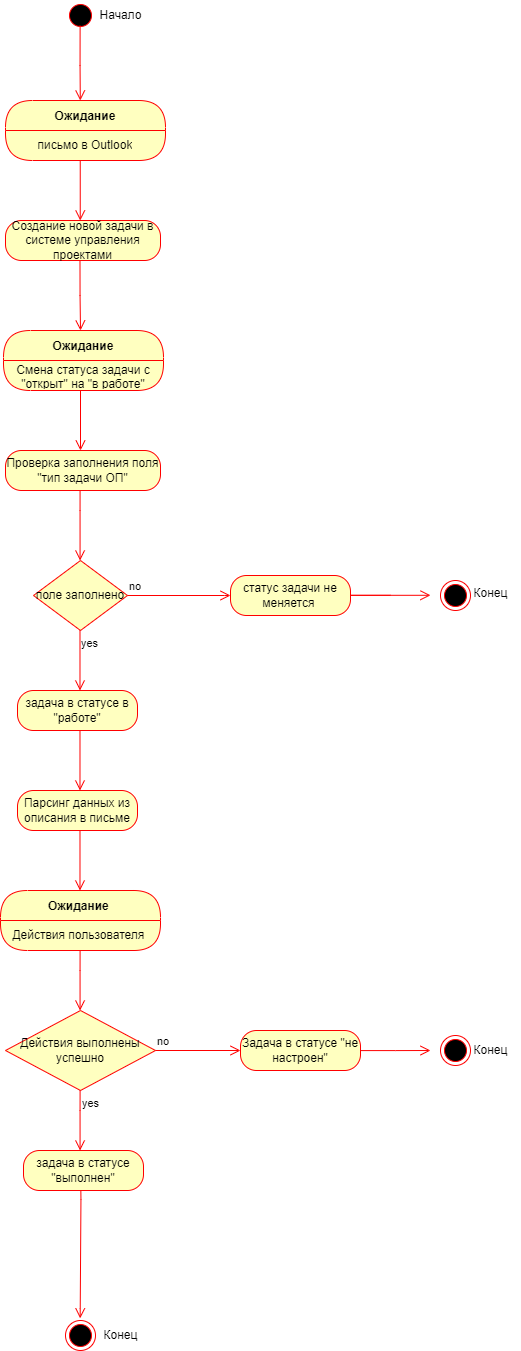

The diagram above was exported from draw.io. Its source (the exported page's mxGraphModel, read from the mxfile embedded in the PNG):
<mxGraphModel dx="1655" dy="847" grid="1" gridSize="10" guides="1" tooltips="1" connect="1" arrows="1" fold="1" page="1" pageScale="1" pageWidth="827" pageHeight="1169" math="0" shadow="0">
  <root>
    <mxCell id="0" />
    <mxCell id="1" parent="0" />
    <mxCell id="GYePyYfiZeW2rJFkqh1C-1" value="" style="ellipse;html=1;shape=startState;fillColor=#000000;strokeColor=#ff0000;" vertex="1" parent="1">
      <mxGeometry x="345" width="30" height="30" as="geometry" />
    </mxCell>
    <mxCell id="GYePyYfiZeW2rJFkqh1C-2" value="" style="edgeStyle=orthogonalEdgeStyle;html=1;verticalAlign=bottom;endArrow=open;endSize=8;strokeColor=#ff0000;rounded=0;entryX=0.5;entryY=0;entryDx=0;entryDy=0;exitX=0.487;exitY=0.839;exitDx=0;exitDy=0;exitPerimeter=0;" edge="1" source="GYePyYfiZeW2rJFkqh1C-1" parent="1">
      <mxGeometry relative="1" as="geometry">
        <mxPoint x="359.79" y="100" as="targetPoint" />
        <mxPoint x="360" y="30" as="sourcePoint" />
        <Array as="points" />
      </mxGeometry>
    </mxCell>
    <mxCell id="GYePyYfiZeW2rJFkqh1C-3" value="Ожидание" style="swimlane;fontStyle=1;align=center;verticalAlign=middle;childLayout=stackLayout;horizontal=1;startSize=30;horizontalStack=0;resizeParent=0;resizeLast=1;container=0;fontColor=#000000;collapsible=0;rounded=1;arcSize=30;strokeColor=#ff0000;fillColor=#ffffc0;swimlaneFillColor=#ffffc0;dropTarget=0;" vertex="1" parent="1">
      <mxGeometry x="285" y="100" width="160" height="60" as="geometry" />
    </mxCell>
    <mxCell id="GYePyYfiZeW2rJFkqh1C-4" value="письмо в Outlook" style="text;html=1;strokeColor=none;fillColor=none;align=center;verticalAlign=middle;spacingLeft=4;spacingRight=4;whiteSpace=wrap;overflow=hidden;rotatable=0;fontColor=#000000;" vertex="1" parent="GYePyYfiZeW2rJFkqh1C-3">
      <mxGeometry y="30" width="160" height="30" as="geometry" />
    </mxCell>
    <mxCell id="GYePyYfiZeW2rJFkqh1C-5" value="" style="edgeStyle=orthogonalEdgeStyle;html=1;verticalAlign=bottom;endArrow=open;endSize=8;strokeColor=#ff0000;rounded=0;" edge="1" parent="1">
      <mxGeometry relative="1" as="geometry">
        <mxPoint x="359.74" y="220" as="targetPoint" />
        <mxPoint x="359.74" y="160" as="sourcePoint" />
      </mxGeometry>
    </mxCell>
    <mxCell id="GYePyYfiZeW2rJFkqh1C-6" value="Создание новой задачи в системе управления проектами" style="rounded=1;whiteSpace=wrap;html=1;arcSize=40;fontColor=#000000;fillColor=#ffffc0;strokeColor=#ff0000;" vertex="1" parent="1">
      <mxGeometry x="285" y="220" width="155" height="40" as="geometry" />
    </mxCell>
    <mxCell id="GYePyYfiZeW2rJFkqh1C-7" value="" style="edgeStyle=orthogonalEdgeStyle;html=1;verticalAlign=bottom;endArrow=open;endSize=8;strokeColor=#ff0000;rounded=0;" edge="1" parent="1">
      <mxGeometry relative="1" as="geometry">
        <mxPoint x="360" y="330" as="targetPoint" />
        <mxPoint x="359.48936170212767" y="260.00000000000006" as="sourcePoint" />
        <Array as="points">
          <mxPoint x="359" y="295" />
          <mxPoint x="360" y="295" />
        </Array>
      </mxGeometry>
    </mxCell>
    <mxCell id="GYePyYfiZeW2rJFkqh1C-8" value="Ожидание" style="swimlane;fontStyle=1;align=center;verticalAlign=middle;childLayout=stackLayout;horizontal=1;startSize=30;horizontalStack=0;resizeParent=0;resizeLast=1;container=0;fontColor=#000000;collapsible=0;rounded=1;arcSize=30;strokeColor=#ff0000;fillColor=#ffffc0;swimlaneFillColor=#ffffc0;dropTarget=0;" vertex="1" parent="1">
      <mxGeometry x="283" y="330" width="160" height="60" as="geometry" />
    </mxCell>
    <mxCell id="GYePyYfiZeW2rJFkqh1C-9" value="Смена статуса задачи с &quot;открыт&quot; на &quot;в работе&quot;" style="text;html=1;strokeColor=none;fillColor=none;align=center;verticalAlign=middle;spacingLeft=4;spacingRight=4;whiteSpace=wrap;overflow=hidden;rotatable=0;fontColor=#000000;" vertex="1" parent="GYePyYfiZeW2rJFkqh1C-8">
      <mxGeometry y="30" width="160" height="30" as="geometry" />
    </mxCell>
    <mxCell id="GYePyYfiZeW2rJFkqh1C-10" value="" style="edgeStyle=orthogonalEdgeStyle;html=1;verticalAlign=bottom;endArrow=open;endSize=8;strokeColor=#ff0000;rounded=0;" edge="1" parent="1">
      <mxGeometry relative="1" as="geometry">
        <mxPoint x="360" y="450" as="targetPoint" />
        <mxPoint x="360" y="390" as="sourcePoint" />
      </mxGeometry>
    </mxCell>
    <mxCell id="GYePyYfiZeW2rJFkqh1C-11" value="Проверка заполнения поля &quot;тип задачи ОП&quot;" style="rounded=1;whiteSpace=wrap;html=1;arcSize=40;fontColor=#000000;fillColor=#ffffc0;strokeColor=#ff0000;" vertex="1" parent="1">
      <mxGeometry x="285" y="450" width="155" height="40" as="geometry" />
    </mxCell>
    <mxCell id="GYePyYfiZeW2rJFkqh1C-12" value="" style="edgeStyle=orthogonalEdgeStyle;html=1;verticalAlign=bottom;endArrow=open;endSize=8;strokeColor=#ff0000;rounded=0;entryX=0.5;entryY=0;entryDx=0;entryDy=0;" edge="1" parent="1">
      <mxGeometry relative="1" as="geometry">
        <mxPoint x="359.57" y="560" as="targetPoint" />
        <mxPoint x="359.57" y="490" as="sourcePoint" />
        <Array as="points">
          <mxPoint x="359.57" y="510" />
          <mxPoint x="359.57" y="510" />
        </Array>
      </mxGeometry>
    </mxCell>
    <mxCell id="GYePyYfiZeW2rJFkqh1C-13" value="поле заполнено" style="rhombus;whiteSpace=wrap;html=1;fontColor=#000000;fillColor=#ffffc0;strokeColor=#ff0000;" vertex="1" parent="1">
      <mxGeometry x="313" y="560" width="94" height="70" as="geometry" />
    </mxCell>
    <mxCell id="GYePyYfiZeW2rJFkqh1C-14" value="no" style="edgeStyle=orthogonalEdgeStyle;html=1;align=left;verticalAlign=bottom;endArrow=open;endSize=8;strokeColor=#ff0000;rounded=0;" edge="1" source="GYePyYfiZeW2rJFkqh1C-13" parent="1">
      <mxGeometry x="-1" relative="1" as="geometry">
        <mxPoint x="510" y="595" as="targetPoint" />
        <Array as="points">
          <mxPoint x="504" y="595" />
        </Array>
      </mxGeometry>
    </mxCell>
    <mxCell id="GYePyYfiZeW2rJFkqh1C-15" value="yes" style="edgeStyle=orthogonalEdgeStyle;html=1;align=left;verticalAlign=top;endArrow=open;endSize=8;strokeColor=#ff0000;rounded=0;" edge="1" parent="1">
      <mxGeometry x="-1" relative="1" as="geometry">
        <mxPoint x="359.49" y="690" as="targetPoint" />
        <mxPoint x="359.49" y="630" as="sourcePoint" />
      </mxGeometry>
    </mxCell>
    <mxCell id="GYePyYfiZeW2rJFkqh1C-16" value="" style="ellipse;html=1;shape=endState;fillColor=#000000;strokeColor=#ff0000;" vertex="1" parent="1">
      <mxGeometry x="720" y="580" width="30" height="30" as="geometry" />
    </mxCell>
    <mxCell id="GYePyYfiZeW2rJFkqh1C-17" value="статус задачи не меняется&amp;nbsp;" style="rounded=1;whiteSpace=wrap;html=1;arcSize=40;fontColor=#000000;fillColor=#ffffc0;strokeColor=#ff0000;" vertex="1" parent="1">
      <mxGeometry x="510" y="575" width="120" height="40" as="geometry" />
    </mxCell>
    <mxCell id="GYePyYfiZeW2rJFkqh1C-19" value="задача в статусе в &quot;работе&quot;" style="rounded=1;whiteSpace=wrap;html=1;arcSize=40;fontColor=#000000;fillColor=#ffffc0;strokeColor=#ff0000;" vertex="1" parent="1">
      <mxGeometry x="297" y="690" width="120" height="40" as="geometry" />
    </mxCell>
    <mxCell id="GYePyYfiZeW2rJFkqh1C-20" value="" style="edgeStyle=orthogonalEdgeStyle;html=1;verticalAlign=bottom;endArrow=open;endSize=8;strokeColor=#ff0000;rounded=0;" edge="1" parent="1">
      <mxGeometry relative="1" as="geometry">
        <mxPoint x="359.49" y="790" as="targetPoint" />
        <mxPoint x="359.49" y="730" as="sourcePoint" />
      </mxGeometry>
    </mxCell>
    <mxCell id="GYePyYfiZeW2rJFkqh1C-21" value="Парсинг данных из описания в письме" style="rounded=1;whiteSpace=wrap;html=1;arcSize=40;fontColor=#000000;fillColor=#ffffc0;strokeColor=#ff0000;" vertex="1" parent="1">
      <mxGeometry x="297" y="790" width="120" height="40" as="geometry" />
    </mxCell>
    <mxCell id="GYePyYfiZeW2rJFkqh1C-22" value="" style="edgeStyle=orthogonalEdgeStyle;html=1;verticalAlign=bottom;endArrow=open;endSize=8;strokeColor=#ff0000;rounded=0;" edge="1" parent="1">
      <mxGeometry relative="1" as="geometry">
        <mxPoint x="359.49" y="890" as="targetPoint" />
        <mxPoint x="359.49" y="830" as="sourcePoint" />
      </mxGeometry>
    </mxCell>
    <mxCell id="GYePyYfiZeW2rJFkqh1C-23" value="Ожидание " style="swimlane;fontStyle=1;align=center;verticalAlign=middle;childLayout=stackLayout;horizontal=1;startSize=30;horizontalStack=0;resizeParent=0;resizeLast=1;container=0;fontColor=#000000;collapsible=0;rounded=1;arcSize=30;strokeColor=#ff0000;fillColor=#ffffc0;swimlaneFillColor=#ffffc0;dropTarget=0;" vertex="1" parent="1">
      <mxGeometry x="280" y="890" width="160" height="60" as="geometry" />
    </mxCell>
    <mxCell id="GYePyYfiZeW2rJFkqh1C-24" value="Действия пользователя&amp;nbsp;" style="text;html=1;strokeColor=none;fillColor=none;align=center;verticalAlign=middle;spacingLeft=4;spacingRight=4;whiteSpace=wrap;overflow=hidden;rotatable=0;fontColor=#000000;" vertex="1" parent="GYePyYfiZeW2rJFkqh1C-23">
      <mxGeometry y="30" width="160" height="30" as="geometry" />
    </mxCell>
    <mxCell id="GYePyYfiZeW2rJFkqh1C-25" value="" style="edgeStyle=orthogonalEdgeStyle;html=1;verticalAlign=bottom;endArrow=open;endSize=8;strokeColor=#ff0000;rounded=0;entryX=0.5;entryY=0;entryDx=0;entryDy=0;" edge="1" parent="1">
      <mxGeometry relative="1" as="geometry">
        <mxPoint x="359.57" y="1010" as="targetPoint" />
        <mxPoint x="359.59127659574466" y="950" as="sourcePoint" />
        <Array as="points">
          <mxPoint x="359.57" y="970" />
          <mxPoint x="359.57" y="970" />
        </Array>
      </mxGeometry>
    </mxCell>
    <mxCell id="GYePyYfiZeW2rJFkqh1C-26" value="Действия выполнены успешно" style="rhombus;whiteSpace=wrap;html=1;fontColor=#000000;fillColor=#ffffc0;strokeColor=#ff0000;" vertex="1" parent="1">
      <mxGeometry x="285" y="1010" width="150" height="80" as="geometry" />
    </mxCell>
    <mxCell id="GYePyYfiZeW2rJFkqh1C-27" value="no" style="edgeStyle=orthogonalEdgeStyle;html=1;align=left;verticalAlign=bottom;endArrow=open;endSize=8;strokeColor=#ff0000;rounded=0;entryX=0;entryY=0.5;entryDx=0;entryDy=0;" edge="1" source="GYePyYfiZeW2rJFkqh1C-26" parent="1" target="GYePyYfiZeW2rJFkqh1C-30">
      <mxGeometry x="-1" relative="1" as="geometry">
        <mxPoint x="500" y="1030" as="targetPoint" />
      </mxGeometry>
    </mxCell>
    <mxCell id="GYePyYfiZeW2rJFkqh1C-28" value="yes" style="edgeStyle=orthogonalEdgeStyle;html=1;align=left;verticalAlign=top;endArrow=open;endSize=8;strokeColor=#ff0000;rounded=0;entryX=0.5;entryY=0;entryDx=0;entryDy=0;" edge="1" parent="1">
      <mxGeometry x="-1" relative="1" as="geometry">
        <mxPoint x="359.57" y="1150" as="targetPoint" />
        <mxPoint x="359.59127659574466" y="1089.9886524822696" as="sourcePoint" />
        <Array as="points">
          <mxPoint x="359.57" y="1110" />
          <mxPoint x="359.57" y="1110" />
        </Array>
      </mxGeometry>
    </mxCell>
    <mxCell id="GYePyYfiZeW2rJFkqh1C-30" value="Задача в статусе &quot;не настроен&quot;" style="rounded=1;whiteSpace=wrap;html=1;arcSize=40;fontColor=#000000;fillColor=#ffffc0;strokeColor=#ff0000;" vertex="1" parent="1">
      <mxGeometry x="520" y="1030" width="120" height="40" as="geometry" />
    </mxCell>
    <mxCell id="GYePyYfiZeW2rJFkqh1C-31" value="" style="edgeStyle=orthogonalEdgeStyle;html=1;verticalAlign=bottom;endArrow=open;endSize=8;strokeColor=#ff0000;rounded=0;" edge="1" source="GYePyYfiZeW2rJFkqh1C-30" parent="1">
      <mxGeometry relative="1" as="geometry">
        <mxPoint x="710" y="1050" as="targetPoint" />
      </mxGeometry>
    </mxCell>
    <mxCell id="GYePyYfiZeW2rJFkqh1C-32" value="" style="ellipse;html=1;shape=endState;fillColor=#000000;strokeColor=#ff0000;" vertex="1" parent="1">
      <mxGeometry x="720" y="1035" width="30" height="30" as="geometry" />
    </mxCell>
    <mxCell id="GYePyYfiZeW2rJFkqh1C-33" value="задача в статусе &quot;выполнен&quot;" style="rounded=1;whiteSpace=wrap;html=1;arcSize=40;fontColor=#000000;fillColor=#ffffc0;strokeColor=#ff0000;" vertex="1" parent="1">
      <mxGeometry x="303" y="1150" width="120" height="40" as="geometry" />
    </mxCell>
    <mxCell id="GYePyYfiZeW2rJFkqh1C-34" value="" style="edgeStyle=orthogonalEdgeStyle;html=1;verticalAlign=bottom;endArrow=open;endSize=8;strokeColor=#ff0000;rounded=0;exitX=0.4;exitY=1.039;exitDx=0;exitDy=0;exitPerimeter=0;" edge="1" parent="1">
      <mxGeometry relative="1" as="geometry">
        <mxPoint x="359.65" y="1317.87" as="targetPoint" />
        <mxPoint x="360.34999999999997" y="1189.9999999999998" as="sourcePoint" />
        <Array as="points">
          <mxPoint x="360.65" y="1198.87" />
          <mxPoint x="359.65" y="1198.87" />
          <mxPoint x="359.65" y="1307.87" />
        </Array>
      </mxGeometry>
    </mxCell>
    <mxCell id="GYePyYfiZeW2rJFkqh1C-36" value="" style="ellipse;html=1;shape=endState;fillColor=#000000;strokeColor=#ff0000;" vertex="1" parent="1">
      <mxGeometry x="345" y="1320" width="30" height="30" as="geometry" />
    </mxCell>
    <mxCell id="GYePyYfiZeW2rJFkqh1C-38" value="" style="edgeStyle=orthogonalEdgeStyle;html=1;verticalAlign=bottom;endArrow=open;endSize=8;strokeColor=#ff0000;rounded=0;" edge="1" parent="1">
      <mxGeometry relative="1" as="geometry">
        <mxPoint x="709.98" y="594.79" as="targetPoint" />
        <mxPoint x="669.98" y="594.79" as="sourcePoint" />
        <Array as="points">
          <mxPoint x="629.98" y="594.79" />
          <mxPoint x="739.98" y="594.79" />
        </Array>
      </mxGeometry>
    </mxCell>
    <mxCell id="GYePyYfiZeW2rJFkqh1C-39" value="Начало" style="text;html=1;align=center;verticalAlign=middle;resizable=0;points=[];autosize=1;strokeColor=none;fillColor=none;" vertex="1" parent="1">
      <mxGeometry x="365" width="70" height="30" as="geometry" />
    </mxCell>
    <mxCell id="GYePyYfiZeW2rJFkqh1C-40" value="Конец" style="text;html=1;align=center;verticalAlign=middle;resizable=0;points=[];autosize=1;strokeColor=none;fillColor=none;" vertex="1" parent="1">
      <mxGeometry x="370" y="1320" width="60" height="30" as="geometry" />
    </mxCell>
    <mxCell id="GYePyYfiZeW2rJFkqh1C-41" value="Конец" style="text;html=1;align=center;verticalAlign=middle;resizable=0;points=[];autosize=1;strokeColor=none;fillColor=none;" vertex="1" parent="1">
      <mxGeometry x="740" y="1035" width="60" height="30" as="geometry" />
    </mxCell>
    <mxCell id="GYePyYfiZeW2rJFkqh1C-42" value="Конец" style="text;html=1;align=center;verticalAlign=middle;resizable=0;points=[];autosize=1;strokeColor=none;fillColor=none;" vertex="1" parent="1">
      <mxGeometry x="740" y="578" width="60" height="30" as="geometry" />
    </mxCell>
  </root>
</mxGraphModel>